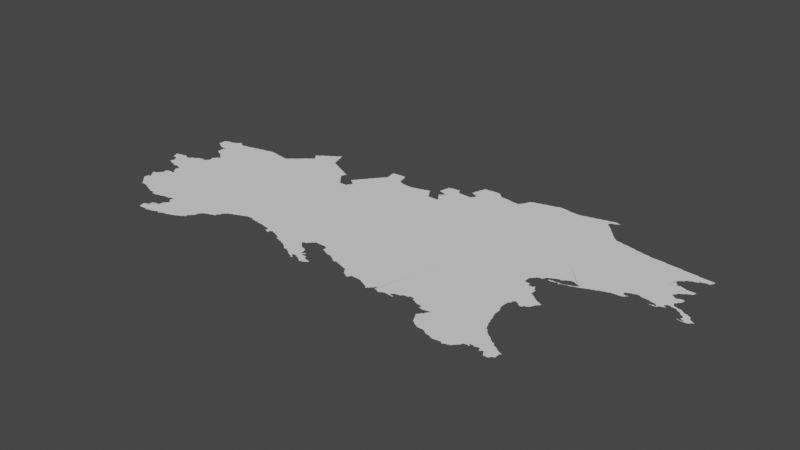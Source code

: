 # Source: sitaly.blend  (saved by Blender 3.3.6; exported with 4.5.12 LTS)
import bpy
from mathutils import Matrix  # noqa: F401  (used for matrix-valued properties, if any)

bpy.ops.wm.read_factory_settings(use_empty=True)
scene = bpy.context.scene
scene.name = 'Scene'

# ---- collections
col_collection = bpy.data.collections.new('Collection'); scene.collection.children.link(col_collection)

# ---- node groups
ng_auto_smooth = bpy.data.node_groups.new('Auto Smooth', 'GeometryNodeTree')
_s = ng_auto_smooth.interface.new_socket(name='Geometry', in_out='OUTPUT', socket_type='NodeSocketGeometry')
_s = ng_auto_smooth.interface.new_socket(name='Geometry', in_out='INPUT', socket_type='NodeSocketGeometry')
_s = ng_auto_smooth.interface.new_socket(name='Angle', in_out='INPUT', socket_type='NodeSocketFloat')
_s.subtype = 'ANGLE'
_s.min_value = 0.0
_s.max_value = 3.142
ng_auto_smooth.is_modifier = True
_N = ng_auto_smooth.nodes; _L = ng_auto_smooth.links
n0 = _N.new('NodeGroupOutput'); n0.name = 'Group Output'; n0.location = (480, -100)
n1 = _N.new('NodeGroupInput'); n1.name = 'Group Input'; n1.location = (-420, -300)
n2 = _N.new('NodeGroupInput'); n2.name = 'Group Input.001'; n2.location = (-60, -100)
n3 = _N.new('GeometryNodeSetShadeSmooth'); n3.name = 'Set Shade Smooth'; n3.location = (120, -100)
n3.domain = 'EDGE'
n4 = _N.new('GeometryNodeSetShadeSmooth'); n4.name = 'Set Shade Smooth.001'; n4.location = (300, -100)
n5 = _N.new('GeometryNodeInputMeshEdgeAngle'); n5.name = 'Edge Angle'; n5.location = (-420, -220)
n6 = _N.new('GeometryNodeInputEdgeSmooth'); n6.name = 'Is Edge Smooth'; n6.location = (-60, -160)
n7 = _N.new('GeometryNodeInputShadeSmooth'); n7.name = 'Is Face Smooth'; n7.location = (-240, -340)
n8 = _N.new('FunctionNodeBooleanMath'); n8.name = 'Boolean Math'; n8.location = (-60, -220)
n9 = _N.new('FunctionNodeCompare'); n9.name = 'Compare'; n9.location = (-240, -180)
n9.operation = 'LESS_EQUAL'
_L.new(n5.outputs[0], n9.inputs[0])
_L.new(n4.outputs[0], n0.inputs[0])
_L.new(n1.outputs[1], n9.inputs[1])
_L.new(n9.outputs[0], n8.inputs[0])
_L.new(n7.outputs[0], n8.inputs[1])
_L.new(n2.outputs[0], n3.inputs[0])
_L.new(n6.outputs[0], n3.inputs[1])
_L.new(n3.outputs[0], n4.inputs[0])
_L.new(n8.outputs[0], n3.inputs[2])
n0.is_active_output = True

# ---- world
world_world = bpy.data.worlds.new('World'); scene.world = world_world
world_world.use_nodes = True; world_world.node_tree.nodes.clear()
_N = world_world.node_tree.nodes; _L = world_world.node_tree.links
n0 = _N.new('ShaderNodeOutputWorld'); n0.name = 'World Output'; n0.location = (300, 300)
n1 = _N.new('ShaderNodeBackground'); n1.name = 'Background'; n1.location = (10, 300)
n1.inputs[0].default_value = (0.05088, 0.05088, 0.05088, 1.0)
_L.new(n1.outputs[0], n0.inputs[0])
n0.is_active_output = True
world_world.color = (0.05088, 0.05088, 0.05088)
world_world.use_sun_shadow = False
world_world.sun_shadow_jitter_overblur = 0.0

# ---- meshes
me_mesh = bpy.data.meshes.new('Mesh')
me_mesh.from_pydata([(6.64, 45.1, -3.329e-08), (6.638, 45.11, -6.049e-08), (6.658, 45.06, -8.11e-08), (6.651, 45.09, -9.123e-08), (6.65, 45.11, -9.597e-08), (6.673, 45.03, -8.84e-08), (6.67, 45.05, -9.603e-08), (6.71, 45.13, -1.062e-07), (6.73, 45.03, -9.561e-08), (6.655, 45.12, -7.031e-08), (6.712, 45.14, -5.916e-08), (6.895, 44.36, -1.161e-07), (6.898, 44.42, -7.524e-08), (6.897, 44.48, -1.199e-07), (6.917, 44.34, -6.126e-08), (6.911, 44.35, -9.185e-08), (6.918, 44.46, -7.642e-08), (6.912, 44.47, -8.768e-08), (6.937, 44.32, -6.126e-08), (6.931, 44.33, -9.185e-08), (7.039, 44.42, -9.988e-08), (6.932, 44.43, -7.96e-08), (6.931, 44.45, -9.282e-08), (6.957, 44.3, -6.023e-08), (6.951, 44.31, -9.171e-08), (6.976, 44.28, -6.703e-08), (6.97, 44.29, -9.399e-08), (6.996, 44.26, -6.703e-08), (6.99, 44.27, -9.399e-08), (7.018, 44.23, -9.835e-08), (7.01, 44.25, -9.452e-08), (6.861, 44.53, -7.586e-08), (6.875, 44.51, -7.299e-08), (6.875, 44.53, -8.731e-08), (6.879, 44.54, -9.507e-08), (6.89, 44.51, -9.926e-08), (6.911, 44.55, -9.317e-08), (6.918, 44.56, -5.868e-08), (6.931, 44.57, -9.652e-08), (6.936, 44.58, -8.188e-08), (6.95, 44.59, -9.046e-08), (6.955, 44.6, -7.135e-08), (6.956, 44.64, -6.734e-08), (6.959, 44.66, -5.438e-08), (6.97, 44.61, -9.681e-08), (6.97, 44.67, -9.071e-08), (6.978, 44.68, -3.704e-08), (6.971, 44.63, -1.027e-07), (7.021, 44.76, -8.974e-08), (7.006, 44.79, -1.084e-07), (7.012, 44.79, 8.1e-07), (7.028, 44.69, -7.34e-08), (7.036, 44.73, -7.608e-08), (7.031, 44.75, -9.11e-08), (7.03, 44.81, -1.002e-07), (6.741, 44.99, -3.145e-08), (6.73, 45.02, -4.786e-08), (6.73, 45.13, -9.679e-08), (6.752, 44.9, -6.961e-09), (6.757, 44.9, -7.491e-08), (6.77, 44.91, -1.213e-07), (6.76, 44.94, -6.031e-08), (6.756, 44.98, -8.106e-08), (6.748, 44.99, -3.085e-07), (6.755, 44.99, -9.427e-08), (6.752, 45.01, -8.745e-08), (6.773, 44.9, -6.68e-08), (6.77, 44.95, -9.349e-08), (6.77, 44.97, -9.714e-08), (6.754, 45.14, -9.331e-08), (6.81, 44.89, -9.695e-08), (6.816, 44.88, -7.201e-08), (6.908, 44.98, -9.988e-08), (6.87, 44.87, -9.372e-08), (6.873, 44.86, -6.564e-08), (6.89, 45.13, -9.816e-08), (6.851, 45.12, -8.689e-08), (6.907, 44.85, -8.387e-08), (6.898, 45.16, -8.747e-08), (6.928, 44.86, -6.076e-08), (6.99, 44.85, -1.01e-07), (6.993, 44.84, -5.993e-08), (7.017, 44.81, -6.638e-08), (7.03, 44.83, -9.836e-08), (6.725, 45.14, -4.578e-08), (6.75, 45.13, -9.76e-08), (6.772, 45.15, -6.075e-08), (6.81, 45.13, -8.776e-08), (6.807, 45.14, -6.564e-08), (6.951, 45.17, -9.525e-08), (6.957, 45.19, -6.516e-08), (6.97, 45.19, -9.45e-08), (6.973, 45.2, -7.325e-08), (7.03, 45.21, -9.109e-08), (7.035, 45.22, -4.578e-08), (6.814, 45.71, -9.268e-08), (6.837, 45.7, -9.413e-08), (6.83, 45.71, -9.508e-08), (6.85, 45.83, -9.882e-08), (6.874, 45.68, -7.025e-08), (6.87, 45.69, -9.848e-08), (6.903, 45.66, -9.885e-08), (6.891, 45.67, -9.121e-08), (6.969, 45.65, -9.445e-08), (7.04, 45.78, -9.988e-08), (7.001, 45.52, -8.61e-08), (6.993, 45.63, -8.349e-08), (7.01, 45.65, -9.114e-08), (7.01, 45.63, -9.993e-08), (7.037, 45.5, 1.018e-09), (7.03, 45.51, -9.439e-08), (6.815, 45.82, -1.074e-07), (6.854, 45.84, -7.841e-08), (6.95, 45.85, -9.265e-08), (6.954, 45.86, -3.81e-08), (6.992, 45.87, -8.212e-08), (6.999, 45.88, -4.528e-08), (7.01, 45.89, -9.525e-08), (7.013, 45.9, -7.167e-08), (7.031, 45.91, -8.869e-08), (7.044, 45.92, -7.751e-08), (7.255, 44.16, -5.951e-08), (7.28, 44.15, -9.359e-08), (7.35, 44.15, -9.861e-08), (7.356, 44.12, -8.2e-08), (7.089, 44.23, -1.047e-07), (7.1, 44.22, -7.006e-08), (7.15, 44.21, -9.263e-08), (7.155, 44.2, -5.951e-08), (7.191, 44.19, -8.966e-08), (7.2, 44.18, -7.028e-08), (7.25, 44.17, -9.398e-08), (7.51, 44.15, -9.953e-08), (7.054, 44.72, -5.845e-08), (7.05, 44.73, -9.77e-08), (7.078, 44.68, -9.874e-08), (7.072, 44.68, -4.995e-08), (7.077, 44.69, 5.613e-07), (7.072, 44.71, -8.823e-08), (7.05, 45.21, -9.677e-08), (7.047, 45.22, -5.216e-08), (7.089, 45.21, -9.974e-08), (7.094, 45.22, -7.166e-08), (7.111, 45.23, -9.196e-08), (7.118, 45.24, -4.412e-08), (7.12, 45.3, -4.439e-08), (7.116, 45.33, -4.96e-08), (7.132, 45.25, -9.882e-08), (7.132, 45.29, -1.045e-07), (7.13, 45.33, -9.248e-08), (7.134, 45.35, -7.468e-08), (7.136, 45.44, -5.868e-08), (7.15, 45.35, -9.76e-08), (7.154, 45.37, -7.627e-08), (7.162, 45.42, -1.013e-07), (7.151, 45.43, -8.67e-08), (7.17, 45.37, -9.926e-08), (7.173, 45.39, -7.732e-08), (7.19, 45.39, -9.926e-08), (7.19, 45.41, -9.848e-08), (7.971, 45.69, -9.988e-08), (7.08, 45.48, -9.75e-08), (7.071, 45.49, -9.255e-08), (7.114, 45.46, -7.295e-08), (7.11, 45.47, -9.76e-08), (7.13, 45.45, -9.317e-08), (7.049, 45.91, -9.033e-08), (7.082, 45.88, -7.586e-08), (7.069, 45.89, -8.928e-08), (7.062, 45.9, -5.327e-08), (7.09, 45.87, -9.74e-08), (7.15, 45.87, -9.398e-08), (7.157, 45.88, -7.483e-08), (7.25, 45.89, -9.365e-08), (7.252, 45.9, -6.049e-08), (7.33, 45.91, -9.201e-08), (7.334, 45.92, -9.602e-08), (7.52, 43.8, -7.404e-08), (7.511, 43.85, -8.85e-08), (7.531, 43.79, -9.029e-08), (7.669, 43.86, -9.988e-08), (7.598, 43.79, -9.144e-08), (7.65, 43.79, -9.522e-08), (7.657, 43.78, -4.439e-08), (7.67, 43.78, -5.916e-08), (7.671, 43.79, -5.576e-08), (7.425, 44.12, -4.686e-08), (7.43, 44.13, -9.429e-08), (7.502, 44.14, -9.205e-08), (7.502, 43.87, 1.831e-07), (7.499, 43.87, -5.412e-08), (7.515, 43.87, -9.429e-08), (7.517, 43.88, -7.66e-08), (7.57, 43.89, -1.003e-07), (7.556, 44.16, -8.217e-08), (7.572, 43.95, -8.666e-08), (7.59, 43.95, -9.557e-08), (7.595, 43.96, -9.074e-08), (7.621, 44.16, -7.894e-08), (7.67, 43.97, -9.164e-08), (7.673, 44.02, -8.717e-08), (7.68, 44.04, -3.329e-08), (7.674, 44.13, -7.698e-08), (7.678, 44.16, -1.358e-07), (7.715, 44.53, -9.988e-08), (7.628, 44.17, -8.437e-08), (7.643, 44.18, -7.579e-08), (7.668, 44.18, -6.199e-08), (7.41, 45.93, -9.177e-08), (7.417, 45.94, -7.359e-08), (7.51, 45.95, -9.319e-08), (7.583, 45.97, -9.814e-08), (7.512, 45.96, -6.049e-08), (7.69, 45.95, -9.347e-08), (7.687, 45.96, -7.825e-08), (7.707, 43.8, -9.156e-08), (7.745, 43.8, -5.966e-08), (7.75, 43.81, -9.597e-08), (7.785, 43.82, -9.144e-08), (7.79, 43.83, -9.77e-08), (7.83, 43.83, -9.735e-08), (7.833, 43.82, -4.703e-08), (7.844, 43.82, -6.088e-08), (7.85, 43.83, -1.061e-07), (7.887, 43.84, -5.76e-08), (7.692, 44.05, -8.293e-08), (7.694, 44.11, -7.382e-08), (7.69, 44.13, -9.926e-08), (7.8, 44.1, -9.988e-08), (7.699, 44.06, -6.581e-08), (7.712, 44.07, -8.602e-08), (7.721, 44.09, -5.802e-08), (7.707, 44.1, -5.527e-08), (7.715, 44.1, -8.301e-08), (7.71, 44.11, -9.76e-08), (7.721, 44.08, -6.726e-08), (7.89, 43.85, -8.469e-08), (8.06, 43.99, -9.988e-08), (7.968, 43.86, -7.047e-08), (7.97, 43.87, -7.282e-08), (7.685, 44.16, -9.427e-08), (7.685, 44.18, -9.504e-08), (7.81, 45.93, -9.325e-08), (7.805, 45.94, -4.578e-08), (7.869, 45.93, -9.453e-08), (7.891, 45.93, -9.542e-08), (7.897, 45.94, -6.126e-08), (7.911, 45.95, -9.05e-08), (7.918, 45.96, -5.327e-08), (7.932, 45.97, -8.743e-08), (8.115, 45.97, -9.988e-08), (7.939, 45.98, -6.585e-08), (7.962, 46.0, -1.509e-07), (7.952, 45.99, -9.231e-08), (7.99, 46.01, -9.68e-08), (7.994, 46.03, -7.584e-08), (8.019, 43.88, -8.978e-08), (8.029, 43.89, -8.971e-08), (8.061, 43.9, -8.879e-08), (8.069, 43.91, -9.11e-08), (8.102, 43.92, -8.31e-08), (8.109, 43.93, -9.317e-08), (8.126, 43.93, -7.491e-08), (8.131, 43.95, -9.171e-08), (8.158, 43.99, -2.54e-07), (8.174, 43.96, 8.284e-07), (8.165, 43.97, -8.092e-08), (8.169, 44.0, -2.339e-08), (8.17, 44.01, -9.103e-08), (8.185, 44.01, -7.135e-08), (8.19, 44.03, -9.587e-08), (8.206, 44.03, -7.491e-08), (8.21, 44.05, -9.76e-08), (8.23, 44.11, -9.592e-08), (8.224, 44.05, -7.552e-08), (8.244, 44.12, -6.703e-08), (8.25, 44.13, -9.399e-08), (8.27, 44.15, -9.429e-08), (8.264, 44.14, -6.703e-08), (8.305, 44.16, -6.252e-08), (8.31, 44.17, -7.014e-08), (8.01, 46.03, -9.587e-08), (8.015, 46.04, -7.132e-08), (8.03, 46.05, -9.399e-08), (8.036, 46.06, -6.633e-08), (8.051, 46.07, -9.185e-08), (8.057, 46.08, -5.28e-08), (8.071, 46.09, -8.835e-08), (8.079, 46.1, -4.217e-08), (8.092, 46.11, -8.469e-08), (8.104, 46.12, -1.109e-07), (8.12, 46.24, -4.162e-08), (8.113, 46.26, 9.756e-08), (8.13, 46.13, -9.785e-08), (8.133, 46.15, -7.627e-08), (8.137, 46.22, -8.15e-08), (8.132, 46.23, -8.9e-08), (8.131, 46.27, -9.21e-08), (8.139, 46.28, -1.159e-07), (8.15, 46.15, -9.209e-08), (8.154, 46.16, -7.166e-08), (8.155, 46.19, -7.577e-08), (8.15, 46.21, -9.228e-08), (8.17, 46.17, -9.842e-08), (8.17, 46.19, -9.938e-08), (8.17, 46.29, -9.804e-08), (8.173, 46.3, -7.311e-08), (8.191, 46.31, -9.226e-08), (8.198, 46.32, -1.175e-07), (8.23, 46.33, -9.926e-08), (8.233, 46.34, -7.311e-08), (8.25, 46.35, -9.718e-08), (8.258, 46.36, -9.998e-08), (8.29, 46.37, -9.926e-08), (8.293, 46.38, -7.399e-08), (8.37, 44.19, -9.191e-08), (8.366, 44.18, -5.845e-08), (8.423, 44.2, 1.683e-09), (8.419, 44.22, 1.332e-07), (8.419, 44.23, -7.275e-08), (8.43, 44.25, -9.797e-08), (8.43, 44.24, -2.761e-08), (8.448, 44.29, -8.752e-08), (8.447, 44.25, -7.102e-08), (8.49, 44.33, -9.356e-08), (8.467, 44.3, -6.564e-08), (8.47, 44.31, -9.848e-08), (8.488, 44.31, -8.038e-08), (8.527, 44.34, -6.68e-08), (8.53, 44.35, -9.526e-08), (8.586, 44.36, -8.29e-08), (8.59, 44.37, -9.58e-08), (8.626, 44.38, -9.078e-08), (8.63, 44.39, -9.691e-08), (8.283, 46.22, -9.988e-08), (8.609, 46.17, -9.81e-08), (8.31, 46.39, -9.739e-08), (8.318, 46.4, -1.001e-07), (8.411, 46.41, -9.996e-08), (8.468, 46.25, -9.668e-08), (8.43, 46.35, -9.377e-08), (8.422, 46.41, -7.733e-08), (8.489, 46.23, -6.72e-08), (8.461, 46.28, -7.517e-08), (8.45, 46.29, -9.603e-08), (8.442, 46.35, -9.615e-08), (8.522, 46.22, -7.97e-08), (8.529, 46.21, -9.11e-08), (8.569, 46.19, -9.653e-08), (8.561, 46.2, -9.539e-08), (8.602, 46.18, -8.767e-08), (8.65, 46.15, -9.72e-08), (8.643, 46.16, -8.806e-08), (8.35, 46.41, -9.926e-08), (8.353, 46.42, -8.549e-08), (8.37, 46.43, -9.5e-08), (8.376, 46.44, -6.193e-08), (8.391, 46.45, -8.643e-08), (8.403, 46.46, -7.233e-08), (8.68, 44.4, -6.003e-08), (8.689, 44.41, -9.255e-08), (8.721, 44.42, -1.059e-07), (8.732, 44.43, -9.97e-08), (8.84, 44.94, -9.676e-08), (8.85, 44.43, -9.802e-08), (8.825, 44.42, -3.329e-08), (8.827, 44.41, -4.994e-08), (8.832, 44.41, -4.994e-08), (8.845, 44.41, -6.238e-08), (8.847, 44.42, -1.681e-07), (8.856, 44.41, 3.403e-07), (8.881, 44.41, -3.32e-07), (8.917, 44.4, 1.718e-07), (8.912, 44.41, -8.257e-08), (8.915, 44.42, -9.499e-08), (8.936, 44.4, -8.307e-08), (8.931, 44.41, -9.15e-08), (8.73, 46.11, -9.787e-08), (8.809, 45.99, -9.286e-08), (8.81, 46.01, -9.597e-08), (8.828, 45.97, -8.558e-08), (8.81, 46.07, -9.848e-08), (8.889, 45.89, -9.695e-08), (8.821, 45.98, -4.412e-08), (8.821, 46.02, -7.297e-08), (8.828, 46.05, -8.914e-08), (8.84, 46.07, -1.075e-07), (8.827, 46.07, 1.453e-07), (8.85, 45.93, -9.76e-08), (8.842, 45.96, -1.414e-07), (8.87, 45.91, -9.492e-08), (8.865, 45.93, -7.166e-08), (8.883, 45.9, -6.354e-08), (8.931, 45.83, -9.835e-08), (8.908, 45.87, -8.43e-08), (8.901, 45.88, -5.527e-08), (8.922, 45.86, -1.389e-07), (8.683, 46.14, -8.992e-08), (8.69, 46.13, -9.518e-08), (8.724, 46.12, -9.294e-08), (8.765, 46.1, -9.191e-08), (8.77, 46.09, -9.681e-08), (8.806, 46.08, -1.11e-07), (9.05, 44.39, -9.86e-08), (9.057, 44.38, -5.596e-08), (9.15, 44.37, -9.407e-08), (9.157, 44.32, -8.51e-08), (9.15, 44.32, -5.622e-08), (9.156, 44.33, -8.84e-08), (9.229, 44.35, -1.024e-07), (9.191, 44.31, -8.694e-08), (9.208, 44.33, -9.436e-08), (9.217, 44.3, -3.329e-08), (9.213, 44.3, 3.378e-07), (9.23, 44.34, -1.629e-07), (9.234, 44.35, -4.192e-08), (9.25, 44.35, -1.376e-07), (9.257, 44.34, -9.279e-08), (9.049, 45.83, -1.025e-07), (8.996, 45.97, -7.129e-08), (8.997, 45.98, -6.326e-08), (9.017, 45.96, -8.175e-08), (9.01, 45.97, -9.317e-08), (9.011, 45.99, -9.294e-08), (9.016, 46.01, -6.796e-08), (9.041, 45.94, -1.032e-07), (9.031, 45.95, -8.92e-08), (9.03, 46.01, -9.472e-08), (9.035, 46.03, -7.399e-08), (9.056, 45.86, -1.144e-07), (9.132, 46.02, -9.988e-08), (9.05, 46.03, -9.926e-08), (9.056, 46.06, -1.204e-07), (9.071, 45.87, -9.249e-08), (9.076, 45.89, -6.796e-08), (9.073, 45.91, -7.399e-08), (9.07, 45.93, -9.598e-08), (9.072, 46.07, -8.089e-08), (9.09, 45.89, -9.677e-08), (9.09, 45.91, -9.677e-08), (9.091, 46.09, -9.137e-08), (9.078, 46.08, -5.327e-08), (9.097, 46.1, -6.633e-08), (9.11, 46.11, -9.5e-08), (9.115, 46.13, -7.166e-08), (9.13, 46.13, -8.893e-08), (9.138, 46.16, -1.636e-07), (9.152, 46.17, -8.403e-08), (9.159, 46.18, -4.217e-08), (9.628, 45.66, -9.959e-08), (9.171, 46.19, -8.666e-08), (9.177, 46.2, -6.126e-08), (9.19, 46.21, -9.317e-08), (9.196, 46.23, -6.973e-08), (9.21, 46.23, -9.231e-08), (9.214, 46.25, -7.469e-08), (9.23, 46.25, -9.926e-08), (9.237, 46.28, -1.151e-07), (9.252, 46.29, -8.768e-08), (9.258, 46.3, -7.288e-08), (9.271, 46.31, -9.185e-08), (9.276, 46.32, -6.873e-08), (9.28, 46.41, -7.803e-08), (9.274, 46.48, 6.54e-08), (9.27, 46.49, 8.127e-08), (9.315, 44.32, -8.055e-08), (9.31, 44.33, -9.603e-08), (9.358, 44.3, -8.19e-08), (9.351, 44.31, -9.677e-08), (9.399, 44.26, -1.267e-07), (9.39, 44.29, -9.677e-08), (9.492, 44.28, -9.988e-08), (9.45, 44.25, -1.136e-07), (9.453, 44.24, 3.561e-07), (9.488, 44.24, -1.984e-07), (9.5, 44.23, -1.082e-08), (9.516, 44.22, -9.066e-08), (9.51, 44.23, -9.399e-08), (9.551, 44.21, -9.026e-08), (9.565, 44.2, -1.313e-07), (9.595, 44.18, -5.951e-08), (9.59, 44.19, -9.801e-08), (9.695, 44.38, -9.764e-08), (9.29, 46.33, -9.508e-08), (9.29, 46.41, -9.44e-08), (9.293, 46.35, -9.311e-08), (9.47, 46.45, -1.063e-07), (9.49, 46.37, -9.389e-08), (9.57, 46.31, -9.749e-08), (9.509, 46.33, -1.254e-07), (9.501, 46.37, -5.581e-08), (9.565, 46.32, -6.359e-08), (9.41, 46.49, -9.535e-08), (9.466, 46.49, -9.07e-08), (9.481, 46.45, -8.054e-08), (9.616, 44.16, -6.703e-08), (9.636, 44.14, -4.825e-08), (9.63, 44.15, -9.399e-08), (9.65, 44.15, -8.743e-08), (9.676, 44.14, -7.751e-08), (9.67, 44.15, -9.817e-08), (9.681, 44.19, -9.988e-08), (9.716, 44.12, -7.249e-08), (9.71, 44.13, -9.419e-08), (9.74, 44.1, -8.855e-08), (9.732, 44.11, -9.8e-08), (9.778, 44.08, -7.132e-08), (9.77, 44.09, -8.455e-08), (9.82, 44.06, -3.329e-08), (9.811, 44.07, -8.99e-08), (9.81, 44.09, -9.593e-08), (9.81, 44.11, -9.752e-08), (9.834, 44.05, -7.523e-08), (9.83, 44.07, -9.587e-08), (9.825, 44.08, -7.135e-08), (9.845, 44.04, -8.816e-08), (9.847, 44.05, -1.96e-07), (9.85, 44.06, -4.439e-08), (9.845, 44.07, -7.275e-08), (9.869, 44.11, -1.304e-07), (9.872, 44.09, -9.316e-08), (9.898, 44.16, -1.01e-07), (9.915, 44.08, -6.597e-08), (9.91, 44.09, -9.681e-08), (9.97, 44.13, -1.029e-07), (9.612, 44.17, -8.842e-08), (9.695, 44.36, -7.872e-08), (9.728, 44.33, -8.873e-08), (9.709, 44.35, -9.4e-08), (9.711, 44.36, -4.911e-08), (9.704, 44.38, -5.868e-08), (9.71, 44.39, -9.51e-08), (9.721, 44.34, -5.438e-08), (9.748, 44.39, -8.674e-08), (9.75, 44.41, -9.623e-08), (9.77, 44.29, -9.806e-08), (9.75, 44.31, -9.77e-08), (9.748, 44.32, -7.202e-08), (9.77, 44.43, -9.779e-08), (9.764, 44.3, -6.326e-08), (9.765, 44.41, -7.135e-08), (9.82, 44.28, -7.054e-08), (9.786, 44.44, -7.283e-08), (9.79, 44.45, -9.76e-08), (9.806, 44.45, -7.468e-08), (9.81, 44.47, -9.76e-08), (9.858, 44.19, -8.238e-08), (9.829, 44.27, -9.305e-08), (9.844, 44.47, -8.881e-08), (9.859, 44.2, -7.487e-08), (9.85, 44.23, -1.038e-07), (9.847, 44.27, -8.12e-08), (9.864, 44.18, -6.454e-08), (9.875, 44.18, -9.073e-08), (9.878, 44.19, -5.327e-08), (9.867, 44.22, -3.66e-08), (9.893, 44.17, -3.987e-07), (9.895, 44.18, -9.073e-08), (9.89, 44.19, -9.76e-08), (9.894, 44.21, 6.966e-08), (9.922, 44.47, 2.823e-07), (9.903, 44.18, -5.28e-08), (9.909, 44.19, -9.185e-08), (9.709, 46.3, -9.673e-08), (9.702, 46.3, -8.02e-08), (9.777, 46.32, -6.548e-08), (9.77, 46.31, -9.516e-08), (9.85, 46.33, -9.876e-08), (9.853, 46.34, -7.862e-08), (9.91, 46.35, -9.016e-08), (9.99, 46.31, -9.971e-08), (9.983, 46.34, -9.883e-08), (9.936, 44.06, -5.868e-08), (9.931, 44.07, -9.126e-08), (9.964, 44.05, -1.046e-07), (9.967, 44.04, -4.439e-08), (9.973, 44.04, 2.744e-07), (9.968, 44.16, -8.322e-08), (9.989, 44.05, -8.684e-08), (9.989, 44.11, -1.811e-07), (9.983, 44.13, -6.95e-08), (10.02, 44.05, -1.18e-07), (10.03, 44.11, -9.048e-08), (10.03, 44.06, -1.73e-07), (10.04, 44.07, 2.565e-08), (10.02, 44.07, -9.739e-08), (10.06, 44.08, 8.779e-08), (10.06, 44.1, -1.565e-07), (10.07, 44.1, -6.523e-09), (9.924, 44.2, -1.928e-07), (9.928, 44.47, 1.809e-07), (9.95, 44.47, -8.928e-08), (9.979, 44.46, -8.275e-08), (9.971, 44.47, -9.21e-08), (10.0, 44.4, -6.204e-08), (9.994, 44.41, -7.429e-08), (10.0, 44.44, -7.388e-08), (9.992, 44.45, -8.602e-08), (10.0, 44.42, -3.08e-08), (10.04, 44.38, -7.774e-08), (10.03, 44.39, -9.219e-08), (10.08, 44.36, -1.056e-07), (10.07, 44.37, -8.561e-08), (10.12, 44.35, -9.657e-08), (10.17, 44.35, -9.779e-08), (10.17, 44.34, -7.412e-08), (10.2, 44.32, -1.004e-07), (10.19, 44.33, -9.306e-08), (10.23, 44.3, -7.399e-08), (10.23, 44.31, -9.482e-08), (9.914, 46.36, -7.505e-08), (9.97, 46.35, -9.74e-08), (9.965, 46.37, -8.517e-08), (10.0, 46.31, -8.807e-08), (10.01, 46.29, -8.848e-08), (10.03, 46.25, -8.646e-08), (10.02, 46.28, -1.091e-07), (10.05, 46.23, -9.357e-08), (10.04, 46.24, -5.438e-08), (10.19, 46.23, -9.598e-08), (10.12, 46.34, -2.284e-07), (10.11, 46.35, -1.781e-08), (10.12, 46.35, -7.844e-08), (10.14, 46.31, -7.283e-08), (10.13, 46.33, -9.238e-08), (10.13, 46.35, -9.926e-08), (10.13, 46.37, -7.732e-08), (10.16, 46.28, -1.533e-07), (10.15, 46.31, -9.848e-08), (10.15, 46.37, -9.926e-08), (10.15, 46.39, -7.469e-08), (10.18, 46.26, -6.354e-08), (10.17, 46.27, -9.526e-08), (10.24, 46.41, -9.988e-08), (10.17, 46.39, -9.885e-08), (10.19, 46.25, -9.655e-08), (10.06, 46.45, -4.162e-08), (10.06, 46.45, 2.131e-07), (10.08, 46.44, -7.186e-08), (10.07, 46.44, -7.747e-08), (10.07, 46.47, -9.168e-08), (10.08, 46.54, -7.535e-08), (10.09, 46.59, -8.951e-08), (10.13, 46.43, -9.662e-08), (10.09, 46.55, -9.734e-08), (10.11, 46.59, -9.964e-08), (10.12, 46.6, -7.814e-08), (10.17, 46.4, -2.259e-07), (10.17, 46.41, -9.585e-08), (10.17, 46.42, -8.449e-08), (10.23, 46.61, -9.491e-08), (10.27, 46.55, -9.454e-08), (10.23, 46.62, -4.717e-08), (10.14, 46.42, -3.946e-08), (10.53, 44.16, -7.195e-08), (10.56, 44.14, -9.351e-08), (10.55, 44.15, -9.21e-08), (10.26, 44.28, 4.052e-08), (10.25, 44.29, -9.41e-08), (10.26, 44.33, -9.988e-08), (10.28, 44.28, -5.438e-08), (10.29, 44.29, -9.51e-08), (10.32, 44.28, -9.635e-08), (10.31, 44.29, -8.814e-08), (10.38, 44.26, -1.254e-07), (10.37, 44.27, -1.196e-07), (10.43, 44.25, -1.208e-07), (10.44, 44.24, -8.958e-08), (10.58, 44.47, -8.428e-08), (10.49, 44.23, -9.616e-08), (10.5, 44.2, -7.33e-08), (10.51, 44.19, -3.61e-08), (10.53, 44.17, -9.072e-08), (10.25, 46.59, -9.4e-08), (10.24, 46.62, -9.625e-08), (10.26, 46.58, -5.28e-08), (10.4, 46.66, -4.217e-08), (10.4, 46.67, -5.845e-08), (10.43, 46.65, -9.483e-08), (10.41, 46.67, -6.627e-08), (10.44, 46.64, -8.378e-08), (10.43, 46.73, -9.942e-08), (10.47, 46.55, -9.306e-08), (10.48, 46.57, -7.295e-08), (10.48, 46.62, -3.863e-08), (10.47, 46.63, -9.007e-08), (10.49, 46.57, -9.76e-08), (10.5, 46.6, -1.958e-07), (10.5, 46.62, -9.064e-08), (10.5, 46.61, -1.084e-07), (10.42, 46.73, -5.845e-08), (10.44, 46.79, -5.845e-08), (10.46, 46.84, -7.809e-08), (10.45, 46.79, -9.637e-08), (10.47, 46.85, -9.599e-08), (10.55, 46.85, -9.576e-08), (10.59, 44.12, -6.259e-08), (10.59, 44.13, -9.802e-08), (10.62, 44.12, -9.446e-08), (10.63, 44.15, -9.939e-08), (10.64, 44.15, -8.79e-09), (10.66, 44.16, -7.551e-08), (10.75, 44.16, -8.067e-08), (10.79, 44.15, -9.772e-08), (10.79, 44.14, -6.084e-08), (10.83, 44.13, -9.176e-08), (10.84, 44.12, -5.438e-08), (10.87, 44.11, -8.892e-08), (10.88, 44.1, -5.002e-08), (10.64, 44.17, -9.979e-08), (10.56, 46.86, -6.759e-08), (10.67, 46.86, -1.634e-07), (10.71, 46.83, -9.474e-08), (10.69, 46.85, -8.5e-08), (10.72, 46.82, -7.641e-08), (10.7, 46.84, -4.217e-08), (10.73, 46.81, -8.764e-08), (10.75, 46.79, -9.682e-08), (10.74, 46.8, -6.354e-08), (10.89, 46.78, -7.842e-08), (10.89, 46.77, -9.821e-08), (10.91, 44.07, -8.494e-08), (10.91, 44.09, -9.555e-08), (10.93, 44.07, -7.468e-08), (10.93, 44.09, -9.76e-08), (10.95, 44.11, -9.849e-08), (10.95, 44.09, -7.468e-08), (10.97, 44.11, -7.698e-08), (10.97, 44.13, -9.926e-08), (10.99, 44.13, -7.732e-08), (10.99, 44.15, -9.926e-08), (11.01, 44.11, 3.328e-07), (11.01, 44.11, 1.76e-07), (11.02, 44.13, -7.313e-08), (11.01, 44.15, -9.848e-08), (11.27, 45.23, -9.501e-08), (11.05, 44.1, -5.845e-08), (11.05, 44.11, -9.714e-08), (11.08, 44.09, -8.224e-08), (11.18, 44.17, -9.988e-08), (11.1, 44.1, -5.375e-08), (11.11, 44.11, -9.3e-08), (11.15, 44.12, -9.058e-08), (11.01, 46.76, -9.398e-08), (11.03, 46.77, -8.369e-08), (11.04, 46.79, -6.409e-08), (11.06, 46.82, -1.006e-07), (11.05, 46.79, -9.889e-08), (11.07, 46.83, -9.445e-08), (11.08, 46.86, -8.69e-08), (11.09, 46.87, -9.28e-08), (11.1, 46.9, -1.461e-07), (11.13, 46.91, -9.044e-08), (11.14, 46.92, -8.106e-08), (11.21, 46.93, -9.679e-08), (11.26, 44.11, -3.477e-08), (11.21, 44.13, -9.43e-08), (11.2, 44.14, -2.966e-07), (11.21, 44.15, 3.171e-07), (11.21, 44.15, -4.972e-09), (11.26, 44.12, -1.01e-07), (11.23, 44.16, -6.415e-08), (11.23, 44.17, -9.435e-08), (11.3, 44.18, -9.732e-08), (11.31, 44.19, -9.716e-08), (11.33, 44.21, -9.534e-08), (11.32, 44.2, -6.126e-08), (11.39, 44.21, -1.053e-07), (11.39, 44.23, -9.926e-08), (11.42, 44.23, -8.822e-08), (11.46, 44.2, -7.728e-08), (11.45, 44.23, -9.935e-08), (11.49, 44.19, -8.903e-08), (11.5, 44.18, -7.831e-08), (11.52, 44.22, -9.988e-08), (11.21, 46.94, -8.357e-08), (11.27, 46.95, -9.339e-08), (11.28, 46.96, -4.942e-08), (11.35, 46.97, -9.247e-08), (11.36, 46.98, -8.204e-08), (11.43, 46.99, -9.98e-08), (11.43, 47.0, -7.068e-08), (11.48, 47.01, -8.942e-08), (11.78, 43.84, -6.562e-08), (11.81, 43.83, -9.414e-08), (11.82, 43.82, -4.412e-08), (11.83, 43.82, -8.847e-08), (11.54, 44.16, -4.5e-08), (11.59, 44.16, -9.607e-08), (11.6, 44.12, -4.781e-08), (11.65, 44.11, -8.847e-08), (11.61, 44.13, -9.317e-08), (11.61, 44.15, -9.462e-08), (11.66, 43.99, -6.249e-08), (11.66, 44.0, -4.412e-08), (11.68, 43.96, -1.314e-07), (11.67, 43.99, -9.681e-08), (11.7, 43.92, -6.363e-08), (11.69, 43.95, -9.21e-08), (11.67, 44.01, -9.173e-08), (11.68, 44.02, -8.058e-08), (11.69, 44.05, -7.577e-08), (11.72, 44.12, -8.969e-08), (11.72, 43.88, -8.759e-08), (11.71, 43.91, -1.003e-07), (11.69, 44.03, -9.95e-08), (11.71, 44.05, -9.699e-08), (11.72, 44.08, -1.5e-07), (11.75, 43.87, -8.588e-08), (11.73, 44.09, -9.083e-08), (11.74, 44.11, -8.535e-08), (11.73, 44.13, -9.956e-08), (11.75, 43.86, -7.01e-08), (11.75, 44.11, -9.677e-08), (11.74, 44.12, 2.215e-07), (11.75, 44.12, -3.213e-07), (11.76, 44.14, -9.988e-08), (11.77, 43.85, -8.848e-08), (11.53, 44.17, -9.234e-08), (11.99, 44.67, -9.988e-08), (11.58, 47.0, -5.583e-08), (11.59, 46.99, -9.352e-08), (11.73, 46.98, -8.589e-08), (11.81, 46.99, -9.222e-08), (11.82, 47.0, -7.593e-08), (11.89, 43.82, -8.74e-08), (11.93, 43.81, -9.936e-08), (11.93, 43.8, -6.928e-08), (11.96, 43.78, -8.189e-08), (11.95, 43.79, -9.362e-08), (12.03, 43.77, -9.346e-08), (12.03, 43.76, -5.76e-08), (12.25, 43.77, -1.001e-07), (12.07, 43.75, -7.944e-08), (12.15, 43.76, -9.162e-08), (12.25, 44.63, -9.911e-08), (12.07, 45.18, -9.988e-08), (12.13, 45.35, -9.354e-08), (12.14, 45.26, -2.804e-07), (12.13, 45.26, -1.887e-08), (12.13, 45.27, 9.944e-08), (12.13, 45.29, -9.035e-08), (12.15, 45.37, -9.629e-08), (12.15, 45.25, -5.692e-08), (12.15, 45.26, -5.244e-08), (12.15, 45.36, -4.756e-08), (11.89, 47.01, -9.352e-08), (11.9, 47.02, -8.615e-08), (11.97, 47.03, -9.934e-08), (12.05, 47.05, -1.306e-07), (12.15, 46.97, -9.401e-08), (12.13, 46.99, -9.306e-08), (12.13, 47.0, 2.026e-07), (12.13, 47.01, -6.376e-08), (12.14, 47.01, 4.026e-07), (12.16, 46.96, -7.881e-08), (12.14, 46.98, -6.126e-08), (12.15, 47.02, -7.058e-08), (12.15, 47.03, -7.938e-08), (11.98, 47.04, -7.931e-08), (12.06, 47.06, -7.329e-08), (12.13, 47.07, -1.093e-07), (12.14, 47.08, -7.67e-08), (12.17, 43.76, -9.874e-08), (12.19, 43.74, 1.406e-07), (12.21, 43.75, -1.92e-07), (12.23, 43.76, -5.427e-08), (12.25, 43.76, -4.786e-08), (12.28, 43.77, -1.025e-07), (12.29, 43.79, -9.136e-08), (12.3, 43.8, -4.162e-08), (12.31, 43.81, -8.791e-08), (12.32, 43.82, -7.554e-08), (12.33, 43.83, -9.04e-08), (12.34, 43.84, -6.341e-08), (12.35, 44.08, -9.988e-08), (12.35, 43.87, -9.325e-08), (12.38, 43.88, 3.415e-08), (12.4, 43.88, 4.795e-08), (12.41, 43.89, -9.926e-08), (12.41, 43.91, -9.845e-08), (12.43, 44.17, -9.445e-08), (12.43, 43.88, 1.434e-09), (12.43, 43.87, -3.329e-08), (12.42, 43.89, -7.195e-08), (12.46, 43.9, -5.938e-08), (12.45, 43.91, -9.591e-08), (12.49, 44.13, -9.442e-08), (12.45, 44.15, -9.76e-08), (12.48, 44.14, -1.137e-07), (12.29, 44.45, -8.87e-08), (12.31, 44.37, -9.08e-08), (12.3, 44.44, -4.162e-08), (12.34, 44.31, -8.123e-08), (12.33, 44.31, -9.026e-08), (12.32, 44.37, -6.459e-08), (12.37, 44.23, -9.795e-08), (12.36, 44.26, -1.047e-07), (12.35, 44.27, -9.079e-08), (12.39, 44.21, -9.76e-08), (12.39, 44.23, -7.627e-08), (12.41, 44.19, -9.492e-08), (12.4, 44.21, -7.037e-08), (12.42, 44.18, -6.703e-08), (12.45, 44.16, -7.166e-08), (12.24, 44.68, -9.254e-08), (12.27, 44.59, -9.531e-08), (12.26, 44.63, -8.485e-08), (12.24, 44.73, -5.887e-08), (12.25, 44.79, -9.555e-08), (12.27, 44.51, -9.386e-08), (12.26, 44.79, -6.869e-08), (12.28, 44.5, -4.578e-08), (12.37, 44.8, -7.125e-08), (12.4, 44.8, -6.04e-08), (12.27, 44.83, -9.647e-08), (12.29, 44.85, -9.838e-08), (12.26, 44.81, -1.218e-07), (12.28, 44.81, -2.306e-07), (12.28, 44.84, -4.217e-08), (12.32, 44.84, -1.018e-07), (12.31, 44.85, -9.458e-08), (12.35, 45.07, -9.491e-08), (12.33, 45.09, -1.071e-07), (12.35, 44.81, -7.491e-08), (12.35, 44.83, -9.783e-08), (12.35, 45.08, -7.275e-08), (12.37, 44.81, -9.587e-08), (12.36, 44.95, -9.988e-08), (12.39, 45.05, -8.967e-08), (12.38, 45.06, -1.099e-07), (12.4, 45.04, -7.692e-08), (12.41, 44.83, -8.883e-08), (12.43, 45.01, -9.55e-08), (12.41, 45.03, -9.182e-08), (12.45, 44.84, -6.708e-08), (12.45, 44.85, -9.703e-08), (12.43, 45.02, -6.973e-08), (12.46, 45.0, -1.098e-07), (12.47, 44.85, -7.89e-08), (12.47, 44.87, -9.419e-08), (12.47, 44.99, -9.518e-08), (12.16, 45.37, -7.47e-08), (12.17, 45.39, -8.823e-08), (12.2, 45.23, -8.45e-08), (12.21, 45.25, -8.463e-08), (12.18, 45.4, -7.431e-08), (12.19, 45.41, -9.4e-08), (12.21, 45.21, -9.082e-08), (12.22, 45.42, -1.406e-07), (12.22, 45.42, -9.448e-08), (12.23, 45.42, 8.156e-08), (12.25, 45.21, -8.998e-08), (12.25, 45.42, -5.967e-08), (12.25, 45.43, -9.614e-08), (12.3, 45.2, -9.838e-08), (12.27, 45.21, -9.052e-08), (12.27, 45.22, -6.748e-08), (12.26, 45.44, 1.797e-07), (12.31, 45.17, -9.836e-08), (12.29, 45.21, -9.681e-08), (12.29, 45.24, -2.02e-07), (12.3, 45.24, -3.329e-08), (12.29, 45.23, -4.638e-08), (12.29, 45.23, -7.724e-08), (12.32, 45.43, -7.591e-08), (12.33, 45.17, -9.098e-08), (12.34, 45.43, -9.286e-08), (12.38, 45.44, -1.433e-07), (12.44, 45.43, -3.803e-08), (12.43, 45.43, -3.365e-08), (12.43, 45.44, -6.825e-08), (12.45, 45.44, -7.058e-08), (12.22, 45.96, -9.959e-08), (12.27, 45.47, -8.664e-08), (12.3, 45.48, 2.402e-08), (12.31, 45.45, -9.655e-08), (12.31, 45.49, -9.007e-08), (12.34, 45.5, -9.928e-08), (12.35, 45.45, -9.926e-08), (12.35, 45.46, -6.207e-08), (12.35, 45.51, -9.11e-08), (12.37, 45.45, -9.339e-08), (12.36, 45.46, -4.439e-08), (12.38, 45.52, -8.385e-08), (12.39, 45.44, -2.613e-08), (12.41, 45.46, 4.391e-08), (12.39, 45.53, -9.11e-08), (12.41, 45.45, -1.443e-08), (12.41, 45.46, -8.346e-08), (12.42, 45.46, -8.346e-08), (12.42, 45.52, 2.074e-08), (12.43, 45.45, -9.536e-08), (12.43, 45.53, -8.931e-08), (12.45, 45.45, -8.544e-08), (12.48, 45.46, -1.645e-07), (12.45, 45.54, -6.249e-08), (12.45, 45.55, -9.677e-08), (12.48, 45.56, -1.013e-07), (12.38, 46.72, -8.017e-08), (12.39, 46.71, -9.067e-08), (12.41, 46.69, -9.601e-08), (12.41, 46.7, -5.577e-08), (12.5, 46.68, -8.992e-08), (12.25, 46.85, -9.971e-08), (12.21, 46.91, -9.268e-08), (12.19, 46.93, -9.113e-08), (12.18, 46.94, -7.598e-08), (12.17, 46.95, -8.928e-08), (12.2, 47.04, -9.36e-08), (12.2, 46.92, -4.217e-08), (12.23, 46.89, -7.575e-08), (12.22, 46.9, -4.162e-08), (12.27, 46.83, -9.657e-08), (12.24, 46.88, -1.56e-07), (12.27, 46.85, -7.732e-08), (12.29, 46.81, -9.363e-08), (12.29, 46.83, -7.468e-08), (12.33, 46.77, -9.457e-08), (12.31, 46.79, -9.587e-08), (12.3, 46.81, -7.391e-08), (12.35, 46.75, -9.54e-08), (12.32, 46.78, -7.135e-08), (12.37, 46.73, -9.232e-08), (12.34, 46.76, -6.703e-08), (12.36, 46.74, -6.633e-08), (12.2, 47.09, -7.161e-08), (12.21, 47.05, -8.99e-08), (12.24, 47.06, -9.394e-08), (12.23, 47.07, -9.597e-08), (12.22, 47.08, -5.375e-08), (12.25, 47.07, -7.198e-08), (12.62, 43.83, -8.625e-08), (12.68, 43.83, -7.612e-08), (12.48, 43.9, -7.235e-08), (12.49, 43.91, -8.94e-08), (12.53, 44.09, -9.413e-08), (12.53, 43.91, -1.104e-07), (12.51, 44.11, -9.067e-08), (12.5, 44.12, -5.527e-08), (12.54, 43.87, -3.067e-09), (12.52, 44.1, -6.354e-08), (12.55, 44.07, -9.76e-08), (12.55, 44.08, -7.166e-08), (12.56, 43.88, -6.538e-08), (12.57, 43.89, -9.536e-08), (12.58, 44.07, -1.015e-07), (12.6, 43.86, -7.35e-08), (12.59, 43.89, -9.421e-08), (12.61, 44.03, -9.635e-08), (12.59, 44.05, -9.587e-08), (12.61, 43.85, -9.196e-08), (12.6, 44.04, -7.135e-08), (12.67, 43.99, -1.101e-07), (12.64, 44.02, -1.28e-07), (12.65, 44.01, -8.94e-08), (12.67, 44.0, -6.516e-08), (12.69, 43.85, -6.226e-08), (12.7, 43.86, -3.329e-08), (12.71, 43.87, -9.151e-08), (12.71, 43.97, -9.136e-08), (12.7, 43.98, -3.329e-08), (12.73, 43.87, -8.564e-08), (12.73, 43.95, -1.071e-07), (12.75, 43.96, -1.061e-07), (12.74, 43.95, -7.311e-08), (12.48, 44.88, -9.035e-08), (12.49, 44.91, -9.597e-08), (12.51, 44.97, -1.123e-07), (12.51, 44.98, -8.828e-08), (12.5, 44.92, -5.771e-08), (12.51, 44.93, -8.44e-08), (12.52, 44.94, -3.329e-08), (12.53, 44.95, -8.437e-08), (12.54, 44.96, -3.655e-08), (12.51, 45.46, -7.96e-08), (12.49, 45.57, -8.926e-08), (12.51, 45.47, -9.601e-08), (12.51, 45.47, -8.822e-08), (12.53, 45.58, -8.223e-08), (12.53, 45.47, -9.113e-08), (12.53, 45.48, -6.766e-08), (12.55, 45.47, -8.435e-08), (12.56, 45.49, -8.067e-08), (12.57, 45.57, -9.755e-08), (12.57, 45.48, -5.916e-08), (12.58, 45.49, -1.347e-07), (12.58, 45.5, -8.867e-08), (12.58, 45.56, -1.106e-07), (12.63, 45.5, -3.478e-08), (12.61, 45.51, -9.084e-08), (12.61, 45.54, -6.3e-08), (12.61, 45.55, -9.892e-08), (12.63, 45.52, 2.169e-07), (12.63, 45.53, -9.488e-08), (12.63, 45.54, -8.715e-08), (12.65, 45.51, -8.903e-08), (12.68, 45.52, -9.028e-08), (12.69, 45.53, -9.234e-08), (12.73, 45.54, -8.709e-08), (12.73, 45.55, -7.959e-08), (12.78, 45.56, -8.246e-08), (12.79, 45.57, -9.29e-08), (12.51, 46.67, -6.513e-08), (12.6, 46.66, -7.221e-08), (12.61, 46.65, -9.505e-08), (12.69, 46.63, -9.457e-08), (12.69, 46.64, -4.661e-08), (12.79, 46.61, -9.865e-08), (12.78, 46.62, -7.002e-08), (12.83, 45.58, -8.71e-08), (12.83, 45.59, -9.446e-08), (12.88, 45.6, -8.263e-08), (12.89, 45.61, -9.246e-08), (12.98, 45.7, -9.364e-08), (12.94, 45.62, -9.683e-08), (12.95, 45.63, -9.175e-08), (13.07, 45.73, -9.57e-08), (13.07, 45.69, -9.572e-08), (13.09, 45.64, -8.086e-08), (13.09, 45.65, -9.926e-08), (13.1, 45.68, -1.58e-07), (13.1, 45.74, -1.192e-07), (13.11, 45.65, -7.698e-08), (13.11, 45.67, -9.76e-08), (13.11, 45.75, -8.161e-08), (13.22, 45.95, -9.988e-08), (13.34, 46.15, -9.988e-08), (12.89, 46.6, -5.358e-08), (12.89, 46.59, -9.041e-08), (13.1, 46.58, -8.958e-08), (13.11, 46.57, -9.69e-08), (13.12, 45.67, -7.283e-08), (13.14, 45.69, -5.313e-08), (13.14, 45.69, 2.845e-07), (13.13, 45.76, -7.673e-08), (13.14, 45.76, -8.493e-08), (13.16, 45.76, -1.14e-07), (13.24, 45.76, -9.526e-08), (13.35, 45.75, -9.369e-08), (13.36, 45.68, 2.065e-07), (13.36, 45.74, -8.229e-08), (13.37, 45.68, -6.952e-08), (13.41, 45.69, -9.596e-08), (13.42, 45.7, -4.528e-08), (13.43, 45.73, -9.146e-08), (13.45, 45.68, -6.777e-08), (13.43, 45.69, -9.597e-08), (13.43, 45.7, -1.941e-07), (13.43, 45.72, 1.004e-07), (13.17, 45.77, -8.978e-08), (13.2, 45.78, -8.719e-08), (13.23, 45.77, -8.804e-08), (13.45, 45.88, -9.988e-08), (13.49, 46.03, -9.758e-08), (13.31, 46.55, -1.017e-07), (13.39, 46.25, -9.823e-08), (13.37, 46.28, -9.739e-08), (13.38, 46.29, -3.709e-08), (13.45, 46.37, -9.914e-08), (13.38, 46.28, -1.347e-07), (13.39, 46.31, -9.079e-08), (13.41, 46.23, -7.108e-08), (13.4, 46.25, -7.491e-08), (13.41, 46.32, -6.928e-08), (13.41, 46.33, 8.42e-08), (13.43, 46.21, -8.71e-08), (13.31, 46.56, -9.088e-08), (13.57, 46.43, -1.081e-07), (13.45, 45.69, -1.031e-07), (13.45, 45.71, -9.682e-08), (13.51, 45.77, -9.934e-08), (13.47, 45.69, -7.584e-08), (13.47, 45.71, -9.661e-08), (13.52, 45.72, -8.414e-08), (13.53, 45.74, -7.187e-08), (13.51, 45.75, -8.733e-08), (13.52, 45.73, -9.427e-08), (13.54, 45.73, -4.302e-07), (13.55, 45.73, -1.894e-07), (13.65, 45.76, -7.166e-08), (13.68, 45.74, -1.231e-07), (13.67, 45.75, -9.828e-08), (13.7, 45.78, -9.111e-08), (13.72, 45.7, 1.826e-07), (13.72, 45.71, 1.734e-07), (13.71, 45.72, -5.868e-08), (13.71, 45.73, -9.926e-08), (13.71, 45.77, -8.752e-08), (13.73, 45.6, 1.145e-07), (13.74, 45.61, -7.938e-08), (13.73, 45.6, -7.325e-08), (13.73, 45.7, -7.068e-08), (13.73, 45.71, -9.926e-08), (13.73, 45.75, -8.387e-08), (13.75, 45.6, -8.533e-08), (13.75, 45.64, -1.006e-07), (13.76, 45.68, -5.771e-08), (13.75, 45.69, -9.182e-08), (13.48, 46.02, -6.61e-08), (13.47, 46.0, -9.739e-08), (13.49, 45.99, -9.317e-08), (13.48, 46.0, -6.126e-08), (13.5, 46.05, -8.747e-08), (13.51, 46.07, -9.24e-08), (13.53, 45.79, -9.722e-08), (13.51, 45.97, -9.677e-08), (13.51, 45.98, -6.973e-08), (13.5, 46.04, -6.126e-08), (13.51, 46.04, 4.009e-08), (13.51, 46.04, -1.99e-08), (13.52, 45.77, -6.614e-08), (13.57, 45.85, -9.615e-08), (13.54, 45.96, -8.611e-08), (13.54, 46.08, -9.644e-08), (13.57, 45.79, -1.018e-07), (13.57, 45.78, -4.661e-08), (13.57, 45.87, -9.46e-08), (13.57, 45.97, -8.856e-08), (13.59, 45.78, -4.452e-08), (13.59, 45.81, -9.381e-08), (13.58, 45.84, -6.451e-08), (13.59, 45.87, -7.577e-08), (13.59, 45.89, -9.508e-08), (13.61, 45.91, -8.885e-08), (13.63, 45.98, -9.435e-08), (13.58, 45.98, -7.23e-08), (13.65, 45.77, -7.59e-08), (13.6, 45.9, -6.633e-08), (13.64, 45.8, -4.03e-08), (13.62, 45.92, -4.217e-08), (13.63, 45.94, -8.013e-08), (13.65, 45.79, -9.536e-08), (13.68, 45.79, -4.208e-08), (13.73, 45.76, -6.638e-08), (13.45, 46.21, -9.926e-08), (13.45, 46.22, -6.733e-08), (13.44, 46.34, 1.685e-07), (13.44, 46.35, -6.57e-08), (13.47, 46.21, -6.534e-08), (13.47, 46.22, -5.845e-08), (13.49, 46.38, -8.599e-08), (13.53, 46.19, -9.879e-08), (13.53, 46.2, -8.572e-08), (13.49, 46.39, -6.493e-08), (13.55, 46.09, -9.367e-08), (13.54, 46.4, -5.951e-08), (13.57, 46.1, -6.748e-08), (13.57, 46.11, -9.529e-08), (13.57, 46.19, -9.298e-08), (13.6, 46.12, -1.172e-07), (13.61, 46.13, -9.279e-08), (13.64, 46.14, -1.147e-07), (13.64, 46.19, -7.354e-08), (13.65, 46.17, -9.681e-08), (13.66, 46.18, 2.851e-08), (13.51, 46.53, -1.029e-07), (13.51, 46.54, -4.786e-08), (13.55, 46.41, -9.603e-08), (13.57, 46.41, -8.353e-08), (13.62, 46.44, -5.307e-08), (13.63, 46.45, -9.447e-08), (13.67, 46.45, -9.623e-08), (13.69, 46.44, -9.87e-08), (13.69, 46.45, -9.427e-08), (13.69, 46.46, -8.608e-08), (13.69, 46.47, -9.525e-08), (13.71, 46.52, -8.648e-08), (13.7, 46.48, -4.578e-08), (13.79, 45.59, -7.723e-08), (13.78, 45.6, -6.096e-08), (13.78, 45.62, -2.802e-08), (13.77, 45.63, -7.365e-08), (13.77, 45.67, -9.508e-08), (13.79, 45.73, -1.084e-07), (13.81, 45.6, -8.906e-08), (13.81, 45.61, 1.005e-07), (13.77, 45.65, -9.276e-08), (13.82, 45.72, -1.09e-07), (13.79, 45.74, -7.517e-08), (13.84, 45.59, -1.044e-07), (13.81, 45.61, 2.915e-08), (13.85, 45.67, -1.911e-07), (13.84, 45.68, -7.786e-08), (13.83, 45.69, -8.933e-08), (13.83, 45.71, -8.153e-08), (13.87, 45.61, -9.337e-08), (13.86, 45.6, -6.193e-08), (13.87, 45.65, -1.088e-07), (13.87, 45.66, -7.166e-08), (13.88, 45.62, -5.951e-08), (13.89, 45.63, -9.597e-08), (13.9, 45.64, -1.186e-07), (13.91, 45.63, -7.474e-08), (10.44, 46.13, -7.599e-08), (10.45, 46.54, -1.706e-08), (13.58, 45.78, 3.632e-07)], [(963, 961), (1209, 1210), (969, 970), (366, 367), (365, 366), (464, 463)], [(4, 0, 1), (7, 3, 4), (7, 5, 6), (9, 7, 4), (12, 20, 11), (20, 14, 15), (24, 18, 19), (20, 21, 22), (20, 22, 16), (20, 25, 26), (20, 26, 24), (30, 27, 28), (29, 30, 20), (33, 35, 32), (34, 20, 33), (20, 13, 35), (20, 17, 13), (36, 38, 20), (37, 38, 36), (20, 38, 39), (40, 20, 39), (44, 20, 40), (45, 47, 42), (46, 47, 45), (63, 62, 55), (72, 8, 7), (61, 60, 58), (72, 64, 65), (72, 65, 8), (70, 66, 60), (70, 60, 61), (67, 70, 61), (72, 67, 68), (72, 71, 70), (73, 71, 72), (77, 74, 73), (82, 54, 50), (84, 7, 10), (85, 69, 72), (88, 69, 86), (76, 72, 87), (204, 72, 89), (91, 204, 89), (93, 204, 91), (98, 97, 95), (102, 99, 100), (98, 100, 96), (104, 101, 98), (108, 105, 106), (104, 108, 107), (104, 107, 103), (113, 104, 98), (114, 104, 113), (114, 115, 104), (117, 104, 115), (118, 104, 117), (20, 126, 125), (129, 128, 127), (20, 130, 129), (131, 130, 20), (122, 121, 131), (132, 123, 122), (54, 52, 53), (54, 53, 48), (136, 47, 51), (54, 133, 134), (135, 20, 47), (136, 135, 47), (204, 137, 138), (204, 20, 135), (204, 54, 83), (139, 204, 93), (94, 139, 93), (141, 204, 139), (144, 147, 143), (204, 148, 146), (149, 204, 146), (204, 147, 148), (152, 204, 149), (153, 204, 152), (157, 204, 156), (159, 160, 158), (160, 109, 110), (162, 109, 160), (160, 161, 162), (160, 163, 164), (160, 151, 165), (166, 104, 119), (120, 166, 119), (169, 104, 166), (170, 104, 167), (172, 173, 160), (174, 175, 173), (180, 179, 177), (180, 181, 179), (185, 183, 182), (190, 191, 189), (180, 177, 178), (193, 180, 192), (195, 180, 193), (197, 180, 196), (124, 123, 132), (188, 187, 132), (204, 205, 198), (204, 206, 205), (210, 160, 209), (210, 211, 160), (212, 211, 210), (214, 213, 211), (215, 185, 180), (180, 218, 217), (220, 222, 221), (199, 180, 197), (200, 180, 199), (201, 228, 200), (203, 227, 202), (228, 180, 200), (228, 226, 227), (230, 228, 229), (228, 233, 234), (180, 219, 218), (180, 220, 219), (237, 220, 180), (228, 237, 180), (237, 236, 223), (237, 239, 236), (241, 207, 204), (204, 228, 241), (244, 160, 242), (245, 160, 244), (250, 160, 245), (247, 250, 245), (248, 250, 247), (253, 250, 251), (252, 254, 253), (237, 257, 256), (237, 258, 257), (237, 259, 258), (237, 260, 259), (237, 261, 260), (237, 262, 261), (237, 265, 263), (237, 268, 267), (237, 270, 268), (237, 271, 270), (273, 237, 204), (273, 274, 272), (204, 276, 273), (277, 278, 276), (204, 279, 277), (204, 280, 279), (250, 253, 254), (255, 250, 254), (282, 250, 281), (284, 250, 283), (286, 250, 285), (288, 250, 287), (293, 250, 290), (334, 291, 292), (294, 250, 293), (298, 334, 297), (334, 302, 295), (298, 305, 334), (334, 250, 299), (303, 334, 299), (306, 307, 305), (334, 303, 304), (308, 334, 307), (309, 311, 334), (310, 311, 309), (334, 311, 312), (314, 334, 313), (315, 316, 280), (204, 317, 315), (320, 321, 319), (322, 320, 204), (324, 326, 322), (324, 327, 326), (204, 329, 324), (333, 329, 204), (334, 160, 250), (335, 160, 334), (338, 334, 336), (340, 334, 338), (342, 334, 339), (343, 339, 334), (345, 334, 340), (346, 334, 342), (347, 334, 346), (349, 334, 347), (353, 338, 336), (355, 338, 354), (356, 338, 355), (358, 338, 357), (367, 369, 368), (363, 370, 364), (363, 373, 371), (363, 376, 374), (363, 204, 160), (383, 380, 378), (386, 160, 381), (389, 160, 380), (390, 382, 160), (391, 160, 388), (392, 382, 390), (394, 160, 382), (395, 394, 382), (398, 160, 397), (399, 160, 398), (401, 160, 400), (402, 160, 401), (405, 404, 403), (409, 408, 405), (449, 405, 403), (411, 406, 408), (411, 413, 410), (409, 414, 411), (420, 422, 419), (423, 421, 422), (424, 427, 423), (449, 160, 418), (430, 426, 421), (430, 421, 427), (428, 430, 427), (429, 449, 418), (432, 430, 431), (433, 449, 429), (437, 430, 432), (439, 449, 438), (440, 430, 437), (449, 436, 430), (443, 430, 440), (444, 430, 443), (447, 449, 445), (448, 450, 447), (452, 449, 450), (453, 449, 452), (456, 449, 454), (457, 449, 456), (458, 449, 457), (449, 417, 416), (468, 466, 449), (471, 469, 470), (471, 470, 467), (471, 467, 449), (471, 473, 472), (478, 476, 477), (481, 479, 478), (501, 478, 471), (482, 471, 449), (460, 449, 459), (461, 449, 460), (486, 485, 484), (487, 449, 486), (490, 449, 487), (491, 488, 489), (486, 462, 463), (493, 486, 492), (501, 499, 500), (505, 502, 501), (510, 506, 507), (505, 510, 507), (513, 508, 509), (514, 509, 510), (519, 511, 505), (518, 512, 513), (524, 520, 521), (501, 480, 481), (525, 498, 497), (500, 498, 501), (529, 501, 526), (449, 531, 482), (532, 527, 528), (449, 533, 531), (536, 501, 527), (539, 535, 536), (538, 540, 534), (449, 543, 538), (449, 544, 543), (546, 505, 535), (547, 535, 541), (550, 535, 547), (552, 519, 546), (558, 561, 557), (559, 562, 558), (449, 548, 545), (564, 563, 449), (567, 449, 566), (569, 571, 567), (573, 522, 523), (576, 575, 574), (579, 574, 524), (579, 581, 578), (585, 581, 579), (587, 579, 582), (589, 562, 559), (521, 577, 524), (598, 594, 595), (449, 597, 592), (600, 594, 598), (596, 600, 598), (449, 600, 596), (603, 602, 600), (603, 601, 602), (659, 607, 604), (593, 591, 449), (611, 571, 610), (616, 449, 614), (617, 449, 615), (619, 449, 617), (622, 620, 621), (626, 624, 625), (633, 627, 628), (633, 628, 624), (629, 634, 624), (630, 634, 629), (1294, 449, 619), (635, 1294, 619), (643, 638, 639), (643, 639, 640), (644, 640, 641), (645, 643, 640), (645, 640, 644), (645, 644, 642), (633, 648, 649), (633, 653, 643), (650, 645, 646), (659, 657, 658), (659, 658, 609), (659, 660, 657), (659, 663, 661), (668, 663, 659), (668, 659, 449), (668, 662, 663), (665, 662, 668), (666, 664, 665), (667, 666, 668), (669, 671, 670), (709, 669, 668), (1294, 668, 449), (633, 1294, 632), (674, 650, 652), (675, 651, 673), (679, 676, 677), (681, 680, 678), (681, 678, 679), (683, 1294, 682), (688, 684, 685), (686, 689, 1294), (687, 689, 686), (690, 681, 679), (692, 694, 693), (695, 681, 694), (698, 696, 697), (705, 704, 703), (707, 706, 705), (699, 656, 672), (668, 702, 701), (668, 705, 703), (735, 1294, 689), (689, 681, 695), (713, 712, 689), (714, 689, 712), (715, 712, 713), (716, 689, 714), (717, 689, 716), (720, 689, 717), (722, 708, 707), (725, 707, 668), (722, 723, 721), (725, 726, 724), (668, 728, 725), (668, 729, 728), (735, 732, 733), (735, 733, 734), (737, 732, 735), (738, 736, 737), (739, 738, 735), (739, 741, 738), (739, 742, 741), (668, 734, 730), (735, 689, 720), (743, 735, 720), (744, 735, 743), (747, 735, 744), (735, 747, 748), (749, 735, 748), (750, 735, 749), (753, 735, 752), (757, 742, 739), (739, 758, 757), (760, 755, 756), (739, 761, 759), (763, 739, 735), (765, 766, 764), (735, 767, 765), (735, 768, 767), (735, 769, 768), (771, 769, 735), (774, 772, 770), (774, 770, 771), (775, 735, 754), (777, 735, 776), (777, 778, 735), (779, 735, 778), (780, 735, 779), (781, 782, 780), (786, 785, 784), (792, 790, 791), (794, 796, 793), (802, 790, 792), (799, 795, 796), (805, 797, 798), (805, 798, 799), (805, 799, 800), (801, 806, 805), (810, 804, 809), (816, 804, 813), (784, 817, 808), (774, 787, 818), (811, 802, 788), (819, 816, 811), (973, 735, 780), (822, 973, 821), (824, 973, 823), (829, 827, 826), (832, 829, 826), (834, 833, 830), (804, 786, 784), (875, 804, 819), (836, 819, 735), (735, 840, 836), (837, 841, 735), (843, 819, 836), (842, 845, 837), (824, 846, 973), (846, 847, 973), (848, 973, 847), (851, 848, 849), (855, 848, 850), (856, 850, 851), (849, 857, 854), (861, 858, 849), (863, 865, 864), (863, 866, 865), (832, 867, 866), (875, 870, 869), (875, 832, 804), (875, 873, 872), (876, 874, 873), (884, 882, 879), (888, 875, 881), (1034, 885, 886), (889, 887, 888), (892, 891, 890), (895, 894, 891), (898, 875, 893), (900, 875, 896), (902, 875, 899), (903, 881, 901), (907, 819, 835), (910, 890, 819), (912, 890, 910), (916, 915, 819), (917, 911, 909), (916, 919, 915), (928, 921, 916), (922, 928, 819), (926, 922, 923), (928, 924, 925), (930, 928, 922), (914, 913, 927), (931, 928, 929), (934, 928, 931), (928, 935, 932), (937, 933, 934), (928, 939, 936), (735, 943, 842), (843, 944, 819), (735, 947, 946), (735, 949, 947), (952, 819, 948), (950, 953, 951), (955, 819, 952), (957, 960, 956), (973, 950, 735), (973, 958, 954), (973, 975, 974), (976, 967, 965), (973, 978, 977), (979, 968, 967), (983, 979, 980), (973, 984, 981), (973, 987, 984), (986, 988, 985), (973, 991, 987), (994, 970, 992), (995, 992, 990), (973, 997, 993), (1000, 973, 999), (1002, 1001, 1000), (1004, 973, 848), (1008, 848, 855), (1010, 1005, 1006), (1011, 1004, 1005), (1014, 1004, 1011), (1015, 1013, 1004), (1016, 973, 1013), (1019, 973, 1016), (1022, 1018, 1019), (1023, 973, 1021), (1024, 1021, 1018), (1025, 1023, 1021), (1026, 1028, 1027), (875, 1035, 1034), (1036, 875, 887), (1038, 1036, 887), (1041, 1036, 1038), (1042, 875, 1036), (1037, 1044, 1040), (1046, 875, 1042), (1037, 1048, 1045), (1049, 1037, 875), (1050, 875, 1046), (1052, 1049, 1050), (1053, 1051, 1047), (1056, 1037, 1055), (1053, 1057, 1033), (1053, 1058, 1057), (1053, 1062, 1059), (1064, 1063, 1060), (1064, 1065, 1063), (1069, 928, 941), (1068, 1070, 1067), (1068, 1072, 1071), (995, 1075, 994), (973, 1079, 1076), (1078, 1080, 1077), (1084, 1079, 973), (1083, 1085, 1082), (1087, 1089, 1086), (1092, 1088, 1084), (1093, 1089, 1090), (1095, 1091, 1092), (1094, 1096, 1093), (1096, 1094, 1095), (973, 1098, 1096), (973, 1099, 1098), (973, 1101, 1100), (1103, 973, 1003), (1106, 973, 1105), (1107, 1106, 1105), (1108, 973, 1106), (1109, 1108, 1106), (1114, 1115, 1113), (1114, 1111, 973), (1114, 1116, 1115), (1118, 1119, 1114), (1118, 1120, 1119), (1121, 1123, 1120), (1126, 1125, 1122), (1127, 1126, 973), (1128, 973, 1108), (1129, 973, 1128), (1130, 973, 1129), (1131, 973, 1130), (1121, 1132, 1124), (1143, 1146, 1142), (1144, 1147, 1143), (1136, 1135, 1126), (1126, 1151, 1150), (1138, 1152, 1126), (1153, 1139, 1138), (1153, 1138, 1126), (1155, 1127, 973), (1160, 1156, 1127), (1160, 1127, 1157), (1163, 1127, 1156), (1155, 1164, 1161), (1155, 973, 1131), (1167, 1155, 1131), (1168, 1159, 1155), (1169, 1146, 1147), (1170, 1149, 1145), (1171, 1145, 1153), (1176, 1173, 1171), (1179, 1177, 1175), (1183, 1181, 1182), (1188, 1181, 1183), (1194, 1187, 1188), (1274, 1192, 1193), (1194, 1193, 1185), (1154, 1199, 1126), (1202, 1126, 1200), (1204, 1154, 1127), (1207, 1153, 1201), (1205, 1211, 1171), (1213, 1153, 1206), (1215, 1296, 1216), (1221, 1215, 1212), (1153, 1223, 1217), (1218, 1225, 1153), (1224, 1228, 1223), (1229, 1227, 1219), (1225, 1231, 1224), (1232, 1227, 1229), (1182, 1180, 1227), (1233, 1227, 1232), (1166, 1127, 1162), (1159, 1238, 1165), (1239, 1127, 1235), (1240, 1235, 1236), (1252, 1251, 1249), (1253, 1255, 1254), (1159, 1244, 1241), (1256, 1168, 1155), (1168, 1258, 1244), (1168, 1259, 1258), (1256, 1260, 1168), (1256, 1261, 1260), (1256, 1262, 1261), (1265, 1263, 1264), (1267, 1268, 1266), (1274, 1197, 1198), (1277, 1271, 1272), (1278, 1273, 1274), (1279, 1274, 1194), (1275, 1280, 1269), (1277, 1282, 1276), (1284, 1277, 1278), (1286, 1287, 1280), (1288, 1286, 1282), (1288, 1290, 1286), (33, 32, 31), (54, 48, 50), (68, 62, 64), (191, 178, 189), (234, 233, 232), (228, 235, 231), (241, 228, 240), (318, 317, 204), (319, 318, 204), (320, 319, 204), (370, 368, 369), (364, 370, 369), (373, 372, 371), (387, 386, 381), (408, 406, 407), (475, 474, 471), (516, 515, 512), (518, 517, 516), (526, 501, 482), (550, 549, 546), (553, 519, 552), (556, 521, 519), (557, 556, 519), (558, 553, 554), (558, 557, 519), (578, 576, 574), (579, 583, 585), (586, 584, 579), (449, 590, 560), (591, 590, 449), (625, 620, 622), (640, 639, 637), (648, 634, 647), (733, 732, 731), (759, 758, 739), (816, 814, 811), (816, 813, 815), (839, 838, 836), (843, 836, 838), (852, 851, 849), (879, 878, 875), (918, 911, 917), (963, 960, 964), (986, 985, 982), (990, 989, 986), (992, 970, 971), (1078, 1077, 995), (1082, 1080, 1081), (1086, 1085, 1083), (1087, 1086, 1083), (1096, 1089, 1093), (1134, 1133, 1121), (1155, 1158, 1127), (1172, 1146, 1170), (1187, 1185, 1186), (1190, 1189, 1191), (1193, 1184, 1185), (1209, 1208, 1203), (1229, 1296, 1215), (1265, 1264, 1262), (1270, 1269, 1195), (1275, 1269, 1270), (1277, 1276, 1271), (1281, 1280, 1275), (1282, 1281, 1276), (4, 3, 0), (7, 6, 2), (3, 7, 2), (7, 8, 5), (20, 15, 11), (20, 19, 14), (12, 21, 20), (20, 24, 19), (24, 26, 23), (20, 28, 25), (20, 30, 28), (33, 20, 35), (34, 36, 20), (20, 16, 17), (41, 44, 40), (43, 45, 42), (44, 47, 20), (46, 51, 47), (50, 48, 49), (57, 72, 7), (60, 59, 58), (63, 64, 62), (8, 65, 56), (72, 68, 64), (67, 72, 70), (76, 75, 72), (72, 77, 73), (78, 72, 75), (77, 72, 79), (72, 80, 79), (80, 83, 81), (204, 83, 80), (72, 204, 80), (84, 57, 7), (57, 85, 72), (87, 72, 69), (88, 87, 69), (89, 72, 78), (90, 91, 89), (92, 93, 91), (98, 96, 97), (98, 102, 100), (98, 101, 102), (104, 103, 101), (160, 110, 105), (111, 98, 95), (112, 113, 98), (116, 117, 115), (118, 119, 104), (29, 20, 125), (20, 127, 126), (20, 129, 127), (20, 122, 131), (132, 122, 20), (204, 132, 20), (54, 134, 52), (54, 138, 133), (137, 204, 135), (54, 204, 138), (94, 140, 139), (142, 143, 141), (143, 147, 141), (146, 148, 145), (150, 152, 149), (147, 204, 141), (153, 156, 204), (157, 158, 204), (160, 159, 154), (158, 160, 204), (108, 160, 105), (104, 160, 108), (160, 164, 161), (160, 165, 163), (160, 155, 151), (160, 154, 155), (168, 167, 104), (169, 168, 104), (170, 171, 104), (171, 160, 104), (171, 172, 160), (173, 175, 160), (175, 176, 160), (180, 182, 181), (185, 184, 183), (180, 185, 182), (187, 186, 124), (191, 192, 178), (192, 180, 178), (195, 196, 180), (132, 187, 124), (132, 204, 194), (204, 198, 194), (206, 204, 207), (176, 208, 160), (208, 209, 160), (213, 160, 211), (215, 180, 216), (180, 217, 216), (220, 223, 222), (201, 225, 228), (203, 228, 227), (225, 229, 228), (228, 234, 226), (230, 235, 228), (228, 231, 233), (237, 223, 220), (223, 236, 224), (236, 239, 238), (237, 256, 239), (203, 240, 228), (204, 237, 228), (242, 160, 213), (243, 242, 213), (246, 247, 245), (248, 249, 250), (249, 251, 250), (237, 263, 262), (237, 266, 265), (264, 266, 237), (237, 267, 264), (268, 270, 269), (237, 272, 271), (237, 273, 272), (273, 276, 275), (204, 277, 276), (255, 281, 250), (282, 283, 250), (284, 285, 250), (286, 287, 250), (288, 289, 250), (289, 290, 250), (334, 296, 291), (292, 297, 334), (294, 299, 250), (334, 295, 296), (300, 303, 299), (302, 304, 301), (334, 304, 302), (305, 307, 334), (308, 309, 334), (312, 313, 334), (314, 336, 334), (204, 315, 280), (322, 323, 320), (324, 322, 204), (322, 326, 325), (324, 329, 328), (329, 331, 330), (333, 331, 329), (333, 332, 331), (341, 340, 338), (344, 343, 334), (345, 344, 334), (348, 335, 334), (349, 348, 334), (350, 335, 348), (351, 160, 335), (337, 353, 336), (353, 354, 338), (356, 357, 338), (333, 360, 359), (204, 360, 333), (360, 204, 361), (204, 362, 361), (363, 364, 362), (363, 371, 370), (363, 374, 373), (363, 375, 376), (363, 362, 204), (449, 363, 160), (379, 378, 160), (378, 380, 160), (160, 384, 379), (160, 385, 384), (386, 385, 160), (389, 388, 160), (391, 390, 160), (394, 393, 160), (396, 393, 394), (352, 351, 335), (397, 160, 351), (399, 377, 160), (400, 160, 377), (402, 381, 160), (363, 403, 375), (449, 409, 405), (411, 410, 406), (409, 411, 408), (449, 415, 409), (449, 416, 415), (449, 403, 363), (418, 160, 393), (420, 423, 422), (423, 427, 421), (430, 425, 426), (428, 431, 430), (430, 436, 425), (434, 438, 433), (436, 439, 435), (438, 449, 433), (436, 449, 439), (441, 440, 437), (442, 443, 440), (444, 445, 430), (446, 447, 445), (449, 430, 445), (447, 450, 449), (451, 452, 450), (453, 454, 449), (455, 456, 454), (458, 459, 449), (449, 466, 417), (468, 465, 466), (449, 467, 468), (471, 472, 469), (471, 474, 473), (471, 477, 475), (471, 478, 477), (501, 481, 478), (482, 501, 471), (461, 483, 449), (483, 485, 449), (486, 449, 485), (489, 488, 449), (490, 489, 449), (462, 486, 484), (463, 492, 486), (494, 487, 486), (497, 498, 496), (501, 503, 499), (501, 502, 503), (505, 507, 504), (510, 509, 506), (505, 511, 510), (513, 512, 508), (514, 513, 509), (518, 516, 512), (521, 520, 519), (524, 523, 520), (501, 525, 480), (525, 497, 495), (525, 501, 498), (528, 527, 501), (529, 528, 501), (482, 531, 530), (449, 534, 533), (535, 505, 501), (536, 535, 501), (537, 536, 527), (449, 538, 534), (538, 543, 542), (449, 545, 544), (546, 519, 505), (535, 550, 546), (551, 550, 547), (550, 555, 549), (553, 558, 519), (558, 562, 561), (449, 560, 548), (564, 449, 488), (566, 449, 563), (565, 567, 566), (568, 569, 567), (570, 449, 567), (571, 570, 567), (524, 573, 523), (573, 574, 572), (524, 574, 573), (579, 578, 574), (580, 579, 524), (579, 584, 583), (587, 586, 579), (587, 588, 586), (449, 596, 597), (600, 602, 599), (449, 603, 600), (449, 604, 603), (604, 607, 605), (659, 606, 607), (449, 659, 604), (659, 609, 606), (449, 592, 593), (569, 610, 571), (610, 612, 611), (613, 449, 570), (614, 449, 613), (616, 615, 449), (618, 617, 615), (620, 625, 624), (624, 628, 623), (626, 629, 624), (633, 632, 627), (634, 633, 624), (632, 635, 631), (632, 1294, 635), (637, 639, 636), (633, 649, 653), (645, 633, 643), (648, 633, 634), (651, 633, 645), (650, 651, 645), (609, 658, 608), (659, 661, 660), (668, 666, 665), (668, 669, 667), (669, 672, 671), (672, 656, 654), (673, 651, 650), (674, 673, 650), (651, 1294, 633), (1295, 1294, 651), (679, 678, 676), (1295, 682, 1294), (681, 685, 680), (683, 686, 1294), (681, 688, 685), (681, 689, 688), (691, 693, 681), (694, 681, 693), (699, 698, 697), (668, 707, 705), (699, 655, 656), (669, 699, 672), (699, 697, 655), (709, 699, 669), (709, 700, 699), (709, 668, 701), (668, 703, 702), (710, 689, 695), (710, 711, 689), (711, 713, 689), (718, 717, 716), (719, 720, 717), (725, 722, 707), (722, 724, 723), (725, 724, 722), (725, 728, 727), (668, 730, 729), (735, 738, 737), (738, 741, 740), (668, 735, 734), (735, 668, 1294), (745, 747, 744), (746, 748, 747), (751, 735, 750), (751, 752, 735), (753, 754, 735), (756, 755, 742), (757, 756, 742), (739, 762, 761), (739, 763, 762), (735, 764, 763), (764, 735, 765), (819, 771, 735), (774, 773, 772), (775, 776, 735), (789, 791, 790), (794, 799, 796), (799, 798, 795), (805, 804, 797), (807, 804, 806), (807, 809, 804), (804, 808, 803), (804, 805, 806), (810, 813, 804), (816, 815, 814), (808, 817, 812), (784, 783, 817), (804, 784, 808), (774, 818, 773), (819, 774, 771), (774, 788, 787), (819, 788, 774), (788, 802, 792), (819, 811, 788), (819, 804, 816), (820, 780, 782), (820, 821, 780), (821, 973, 780), (822, 823, 973), (804, 825, 786), (804, 826, 825), (829, 830, 828), (832, 830, 829), (830, 833, 831), (832, 834, 830), (804, 832, 826), (836, 840, 839), (735, 841, 840), (735, 842, 837), (838, 844, 843), (851, 850, 848), (849, 853, 852), (849, 854, 853), (849, 858, 857), (859, 849, 848), (860, 861, 849), (832, 863, 834), (863, 832, 866), (832, 869, 868), (875, 869, 832), (875, 871, 870), (875, 872, 871), (875, 876, 873), (875, 877, 876), (875, 878, 877), (879, 882, 878), (880, 879, 875), (875, 886, 880), (888, 887, 875), (875, 1034, 886), (890, 891, 819), (819, 894, 875), (891, 894, 819), (894, 893, 875), (897, 896, 875), (898, 897, 875), (900, 899, 875), (901, 881, 875), (902, 901, 875), (904, 888, 881), (819, 905, 835), (907, 906, 819), (908, 905, 819), (819, 909, 908), (906, 910, 819), (915, 909, 819), (915, 917, 909), (928, 916, 819), (928, 920, 921), (923, 922, 819), (928, 925, 920), (928, 927, 924), (930, 929, 928), (928, 914, 927), (928, 932, 914), (934, 933, 928), (928, 936, 935), (938, 928, 933), (928, 940, 939), (928, 1066, 940), (938, 941, 928), (842, 943, 942), (735, 946, 943), (843, 945, 944), (944, 948, 819), (735, 950, 949), (950, 954, 953), (952, 956, 955), (959, 966, 819), (955, 959, 819), (956, 960, 955), (957, 964, 960), (966, 923, 819), (973, 954, 950), (973, 974, 958), (973, 977, 975), (976, 979, 967), (973, 981, 978), (979, 982, 968), (983, 982, 979), (982, 985, 968), (986, 989, 988), (973, 993, 991), (990, 992, 989), (994, 972, 970), (995, 994, 992), (993, 997, 996), (973, 998, 997), (1000, 1001, 973), (1005, 1004, 848), (1006, 1005, 848), (1007, 1006, 848), (1008, 1007, 848), (1012, 1011, 1005), (1013, 973, 1004), (1017, 1016, 1013), (1019, 1018, 973), (1020, 1019, 1016), (1018, 1021, 973), (1023, 999, 973), (858, 861, 1009), (862, 1026, 861), (861, 1027, 1009), (861, 1026, 1027), (1026, 1029, 1028), (1030, 1029, 1026), (1029, 1031, 1028), (875, 1037, 1035), (1039, 1038, 887), (1043, 1042, 1036), (1037, 1045, 1044), (1037, 1053, 1048), (1050, 1049, 875), (1053, 1047, 1048), (1053, 1032, 1051), (1054, 1037, 1049), (1053, 1033, 1032), (1054, 1055, 1037), (1056, 1053, 1037), (1053, 1059, 1058), (1060, 1063, 1053), (1061, 1060, 1053), (1053, 1063, 1062), (928, 1067, 1066), (928, 1068, 1067), (1069, 1068, 928), (1068, 1071, 1070), (1068, 1073, 1072), (1068, 1074, 1073), (998, 973, 1076), (995, 1077, 1075), (1078, 1081, 1080), (1081, 1083, 1082), (973, 1092, 1084), (1087, 1090, 1089), (973, 1095, 1092), (973, 1096, 1095), (1096, 1098, 1097), (973, 1100, 1099), (973, 1102, 1101), (1003, 973, 1001), (1103, 1104, 973), (1104, 1105, 973), (1102, 973, 1110), (973, 1111, 1110), (1111, 1113, 1112), (1111, 1114, 1113), (1114, 1119, 1116), (1117, 1118, 1114), (1118, 1121, 1120), (1121, 1124, 1123), (1126, 1114, 973), (1126, 1117, 1114), (1126, 1122, 1117), (1126, 1135, 1125), (1121, 1133, 1132), (1140, 1143, 1142), (1153, 1145, 1141), (1143, 1147, 1146), (1144, 1148, 1147), (1136, 1150, 1137), (1136, 1126, 1150), (1126, 1152, 1151), (1153, 1141, 1139), (1127, 1154, 1126), (1158, 1157, 1127), (1155, 1161, 1158), (1163, 1162, 1127), (1155, 1165, 1164), (1155, 1159, 1165), (1169, 1170, 1146), (1171, 1170, 1145), (1173, 1172, 1170), (1171, 1173, 1170), (1173, 1175, 1174), (1176, 1175, 1173), (1175, 1177, 1174), (1179, 1178, 1177), (1188, 1187, 1181), (1194, 1185, 1187), (1190, 1195, 1189), (1274, 1198, 1192), (1194, 1274, 1193), (1199, 1200, 1126), (1201, 1153, 1126), (1202, 1201, 1126), (1204, 1203, 1154), (1153, 1205, 1171), (1207, 1206, 1153), (1203, 1208, 1154), (1215, 1205, 1153), (1212, 1215, 1153), (1153, 1217, 1212), (1213, 1218, 1153), (1229, 1219, 1296), (1215, 1220, 1229), (1221, 1220, 1215), (1217, 1223, 1222), (1153, 1224, 1223), (1225, 1224, 1153), (1218, 1226, 1225), (1224, 1231, 1230), (1233, 1182, 1227), (1233, 1183, 1182), (1234, 1194, 1188), (1166, 1235, 1127), (1165, 1238, 1237), (1240, 1239, 1235), (1214, 1204, 1127), (1242, 1214, 1127), (1243, 1242, 1127), (1239, 1243, 1127), (1242, 1245, 1214), (1245, 1248, 1247), (1242, 1248, 1245), (1248, 1251, 1250), (1242, 1251, 1248), (1249, 1251, 1242), (1253, 1252, 1249), (1253, 1254, 1252), (1159, 1168, 1244), (1257, 1256, 1155), (1244, 1258, 1246), (1267, 1262, 1256), (1262, 1266, 1265), (1262, 1267, 1266), (1195, 1269, 1189), (1277, 1272, 1196), (1274, 1273, 1197), (1278, 1277, 1273), (1281, 1282, 1280), (1283, 1282, 1277), (1284, 1283, 1277), (1285, 1284, 1278), (1282, 1286, 1280), (1289, 1288, 1282), (1288, 1291, 1290), (1292, 1291, 1288), (1292, 1293, 1291)])
me_mesh.update()

# ---- objects
ob_mycurve = bpy.data.objects.new('myCurve', me_mesh)

# ---- transforms, parenting, visibility, modifiers, constraints
ob_mycurve.location = (0.0, 0.0, 0.0)
_m = ob_mycurve.modifiers.new('Auto Smooth', 'NODES')
_m.node_group = ng_auto_smooth
_gi = [s.identifier for s in ng_auto_smooth.interface.items_tree if s.item_type == 'SOCKET' and s.in_out == 'INPUT']
_m[_gi[1]] = 3.142  # Angle

# ---- collection membership
scene.collection.objects.link(ob_mycurve)

# ---- scene / render settings (as saved in the file)
scene.frame_start = 1; scene.frame_end = 250; scene.frame_set(1)
scene.render.engine = 'BLENDER_EEVEE_NEXT'
scene.cycles.sampling_pattern = 'TABULATED_SOBOL'
scene.cycles.use_light_tree = False
scene.view_settings.view_transform = 'Filmic'
bpy.context.view_layer.update()

# ---- added for rendering (the .blend has no active camera and no usable light): camera, sun
cam_auto = bpy.data.cameras.new('AutoCamera')
cam_auto.lens = 50.0
cam_auto.sensor_width = 36.0
cam_auto.clip_end = 1000.0
ob_auto_camera = bpy.data.objects.new('AutoCamera', cam_auto)
scene.collection.objects.link(ob_auto_camera)
ob_auto_camera.location = (17.6781, 36.5282, 5.92394)
ob_auto_camera.rotation_euler = (1.09748, -7.21219e-08, 0.694738)
scene.camera = ob_auto_camera
light_auto_sun = bpy.data.lights.new('AutoSun', 'SUN')
light_auto_sun.energy = 3.0
light_auto_sun.angle = 0.0523599
ob_auto_sun = bpy.data.objects.new('AutoSun', light_auto_sun)
scene.collection.objects.link(ob_auto_sun)
ob_auto_sun.rotation_euler = (0.872665, 0.174533, 0.523599)
bpy.context.view_layer.update()
